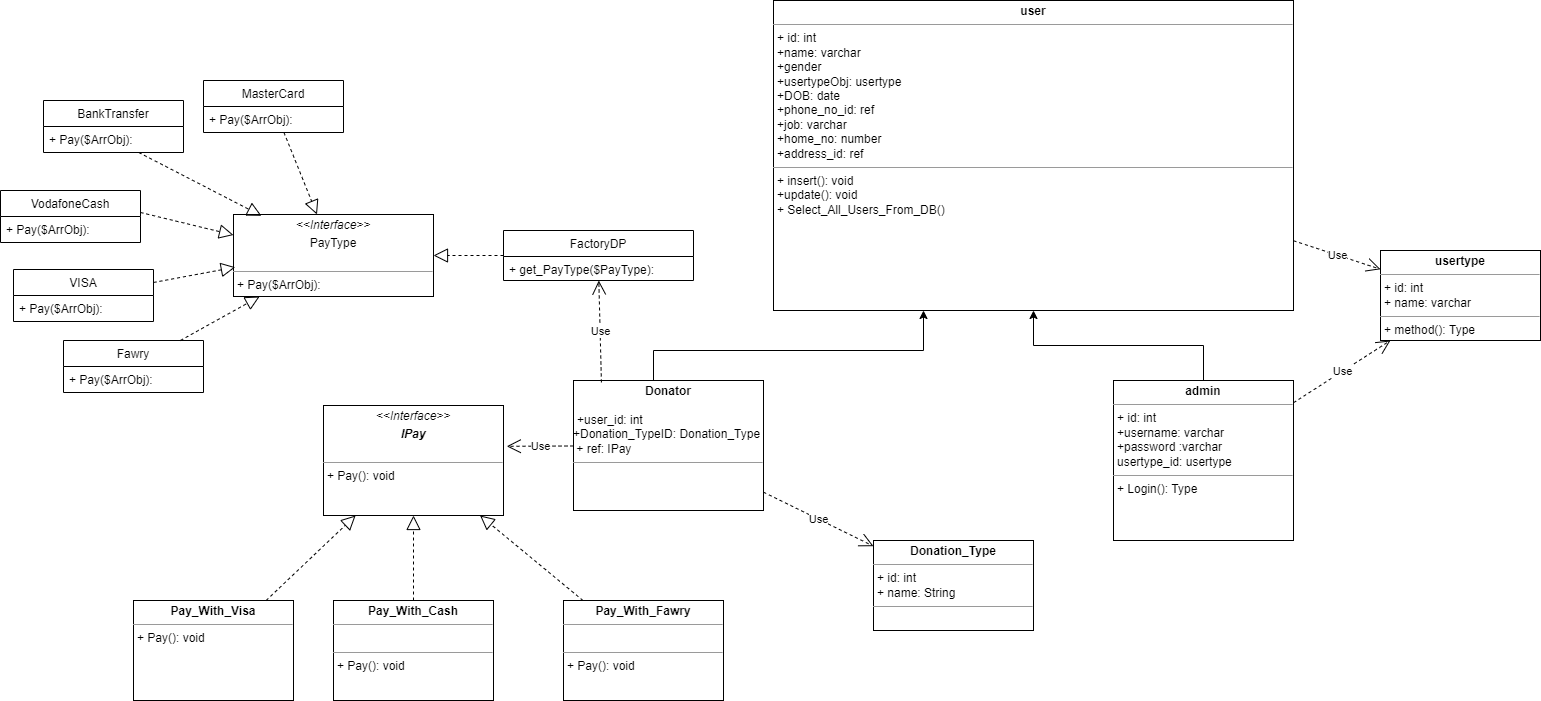

The diagram above was exported from draw.io. Its source (the exported page's mxGraphModel, read from the mxfile embedded in the PNG):
<mxGraphModel dx="2249" dy="772" grid="1" gridSize="10" guides="1" tooltips="1" connect="1" arrows="1" fold="1" page="1" pageScale="1" pageWidth="827" pageHeight="1169" math="0" shadow="0">
  <root>
    <mxCell id="WIyWlLk6GJQsqaUBKTNV-0" />
    <mxCell id="WIyWlLk6GJQsqaUBKTNV-1" parent="WIyWlLk6GJQsqaUBKTNV-0" />
    <mxCell id="XO9tz-JUqERLmRKJkrH0-0" value="&lt;p style=&quot;margin: 0px ; margin-top: 4px ; text-align: center&quot;&gt;&lt;b&gt;user&lt;/b&gt;&lt;/p&gt;&lt;hr size=&quot;1&quot;&gt;&lt;p style=&quot;margin: 0px ; margin-left: 4px&quot;&gt;+ id: int&lt;/p&gt;&lt;p style=&quot;margin: 0px ; margin-left: 4px&quot;&gt;+name: varchar&lt;/p&gt;&lt;p style=&quot;margin: 0px ; margin-left: 4px&quot;&gt;+gender&lt;/p&gt;&lt;p style=&quot;margin: 0px ; margin-left: 4px&quot;&gt;+usertypeObj: usertype&lt;/p&gt;&lt;p style=&quot;margin: 0px ; margin-left: 4px&quot;&gt;+DOB: date&lt;/p&gt;&lt;p style=&quot;margin: 0px ; margin-left: 4px&quot;&gt;+phone_no_id: ref&lt;/p&gt;&lt;p style=&quot;margin: 0px ; margin-left: 4px&quot;&gt;+job: varchar&lt;/p&gt;&lt;p style=&quot;margin: 0px ; margin-left: 4px&quot;&gt;+home_no: number&lt;/p&gt;&lt;p style=&quot;margin: 0px ; margin-left: 4px&quot;&gt;+address_id: ref&lt;/p&gt;&lt;hr size=&quot;1&quot;&gt;&lt;p style=&quot;margin: 0px ; margin-left: 4px&quot;&gt;&lt;span&gt;+ insert(): void&lt;/span&gt;&lt;br&gt;&lt;/p&gt;&lt;p style=&quot;margin: 0px ; margin-left: 4px&quot;&gt;+update(): void&lt;/p&gt;&lt;p style=&quot;margin: 0px ; margin-left: 4px&quot;&gt;+ Select_All_Users_From_DB()&lt;/p&gt;" style="verticalAlign=top;align=left;overflow=fill;fontSize=12;fontFamily=Helvetica;html=1;" parent="WIyWlLk6GJQsqaUBKTNV-1" vertex="1">
      <mxGeometry x="220" y="20" width="520" height="310" as="geometry" />
    </mxCell>
    <mxCell id="XO9tz-JUqERLmRKJkrH0-6" style="edgeStyle=orthogonalEdgeStyle;rounded=0;orthogonalLoop=1;jettySize=auto;html=1;" parent="WIyWlLk6GJQsqaUBKTNV-1" source="XO9tz-JUqERLmRKJkrH0-5" target="XO9tz-JUqERLmRKJkrH0-0" edge="1">
      <mxGeometry relative="1" as="geometry">
        <Array as="points">
          <mxPoint x="100" y="370" />
          <mxPoint x="370" y="370" />
        </Array>
      </mxGeometry>
    </mxCell>
    <mxCell id="XO9tz-JUqERLmRKJkrH0-5" value="&lt;p style=&quot;margin: 0px ; margin-top: 4px ; text-align: center&quot;&gt;&lt;b&gt;Donator&lt;/b&gt;&lt;/p&gt;&lt;p style=&quot;margin: 0px ; margin-left: 4px&quot;&gt;&lt;br&gt;&lt;/p&gt;&lt;p style=&quot;margin: 0px ; margin-left: 4px&quot;&gt;+user_id: int&lt;/p&gt;+Donation_TypeID: Donation_Type&lt;br&gt;&amp;nbsp;+ ref: IPay&lt;br&gt;&lt;hr size=&quot;1&quot;&gt;&lt;p style=&quot;margin: 0px ; margin-left: 4px&quot;&gt;&lt;br&gt;&lt;/p&gt;" style="verticalAlign=top;align=left;overflow=fill;fontSize=12;fontFamily=Helvetica;html=1;" parent="WIyWlLk6GJQsqaUBKTNV-1" vertex="1">
      <mxGeometry x="20" y="400" width="190" height="130" as="geometry" />
    </mxCell>
    <mxCell id="XO9tz-JUqERLmRKJkrH0-7" value="&lt;p style=&quot;margin: 0px ; margin-top: 4px ; text-align: center&quot;&gt;&lt;b&gt;Donation_Type&lt;/b&gt;&lt;/p&gt;&lt;hr size=&quot;1&quot;&gt;&lt;p style=&quot;margin: 0px ; margin-left: 4px&quot;&gt;+ id: int&lt;/p&gt;&lt;p style=&quot;margin: 0px ; margin-left: 4px&quot;&gt;+ name: String&lt;/p&gt;&lt;hr size=&quot;1&quot;&gt;&lt;p style=&quot;margin: 0px ; margin-left: 4px&quot;&gt;&lt;br&gt;&lt;/p&gt;" style="verticalAlign=top;align=left;overflow=fill;fontSize=12;fontFamily=Helvetica;html=1;" parent="WIyWlLk6GJQsqaUBKTNV-1" vertex="1">
      <mxGeometry x="320" y="560" width="160" height="90" as="geometry" />
    </mxCell>
    <mxCell id="XO9tz-JUqERLmRKJkrH0-8" value="&lt;p style=&quot;margin: 0px ; margin-top: 4px ; text-align: center&quot;&gt;&lt;i&gt;&amp;lt;&amp;lt;Interface&amp;gt;&amp;gt;&lt;/i&gt;&lt;/p&gt;&lt;p style=&quot;margin: 0px ; margin-top: 4px ; text-align: center&quot;&gt;&lt;i&gt;&lt;b&gt;IPay&lt;/b&gt;&lt;/i&gt;&lt;br&gt;&lt;/p&gt;&lt;p style=&quot;margin: 0px ; margin-left: 4px&quot;&gt;&lt;br&gt;&lt;/p&gt;&lt;hr size=&quot;1&quot;&gt;&lt;p style=&quot;margin: 0px ; margin-left: 4px&quot;&gt;+ Pay(): void&lt;/p&gt;" style="verticalAlign=top;align=left;overflow=fill;fontSize=12;fontFamily=Helvetica;html=1;" parent="WIyWlLk6GJQsqaUBKTNV-1" vertex="1">
      <mxGeometry x="-230" y="425" width="180" height="110" as="geometry" />
    </mxCell>
    <mxCell id="XO9tz-JUqERLmRKJkrH0-16" style="edgeStyle=orthogonalEdgeStyle;rounded=0;orthogonalLoop=1;jettySize=auto;html=1;" parent="WIyWlLk6GJQsqaUBKTNV-1" source="XO9tz-JUqERLmRKJkrH0-14" target="XO9tz-JUqERLmRKJkrH0-0" edge="1">
      <mxGeometry relative="1" as="geometry" />
    </mxCell>
    <mxCell id="XO9tz-JUqERLmRKJkrH0-14" value="&lt;p style=&quot;margin: 0px ; margin-top: 4px ; text-align: center&quot;&gt;&lt;b&gt;admin&lt;/b&gt;&lt;/p&gt;&lt;hr size=&quot;1&quot;&gt;&lt;p style=&quot;margin: 0px ; margin-left: 4px&quot;&gt;+ id: int&lt;/p&gt;&lt;p style=&quot;margin: 0px ; margin-left: 4px&quot;&gt;+username: varchar&lt;/p&gt;&lt;p style=&quot;margin: 0px ; margin-left: 4px&quot;&gt;+password :varchar&lt;/p&gt;&lt;p style=&quot;margin: 0px ; margin-left: 4px&quot;&gt;usertype_id: usertype&lt;/p&gt;&lt;hr size=&quot;1&quot;&gt;&lt;p style=&quot;margin: 0px ; margin-left: 4px&quot;&gt;+ Login(): Type&lt;/p&gt;" style="verticalAlign=top;align=left;overflow=fill;fontSize=12;fontFamily=Helvetica;html=1;" parent="WIyWlLk6GJQsqaUBKTNV-1" vertex="1">
      <mxGeometry x="560" y="400" width="180" height="160" as="geometry" />
    </mxCell>
    <mxCell id="XO9tz-JUqERLmRKJkrH0-17" value="&lt;p style=&quot;margin: 0px ; margin-top: 4px ; text-align: center&quot;&gt;&lt;b&gt;usertype&lt;/b&gt;&lt;/p&gt;&lt;hr size=&quot;1&quot;&gt;&lt;p style=&quot;margin: 0px ; margin-left: 4px&quot;&gt;+ id: int&lt;/p&gt;&lt;p style=&quot;margin: 0px ; margin-left: 4px&quot;&gt;+ name: varchar&lt;/p&gt;&lt;hr size=&quot;1&quot;&gt;&lt;p style=&quot;margin: 0px ; margin-left: 4px&quot;&gt;+ method(): Type&lt;/p&gt;" style="verticalAlign=top;align=left;overflow=fill;fontSize=12;fontFamily=Helvetica;html=1;" parent="WIyWlLk6GJQsqaUBKTNV-1" vertex="1">
      <mxGeometry x="827" y="270" width="160" height="90" as="geometry" />
    </mxCell>
    <mxCell id="XO9tz-JUqERLmRKJkrH0-21" value="&lt;p style=&quot;margin: 0px ; margin-top: 4px ; text-align: center&quot;&gt;&lt;b&gt;Pay_With_Cash&lt;/b&gt;&lt;/p&gt;&lt;hr size=&quot;1&quot;&gt;&lt;p style=&quot;margin: 0px ; margin-left: 4px&quot;&gt;&lt;br&gt;&lt;/p&gt;&lt;hr size=&quot;1&quot;&gt;&lt;p style=&quot;margin: 0px ; margin-left: 4px&quot;&gt;+ Pay(): void&lt;/p&gt;" style="verticalAlign=top;align=left;overflow=fill;fontSize=12;fontFamily=Helvetica;html=1;" parent="WIyWlLk6GJQsqaUBKTNV-1" vertex="1">
      <mxGeometry x="-220" y="620" width="160" height="100" as="geometry" />
    </mxCell>
    <mxCell id="XO9tz-JUqERLmRKJkrH0-22" value="&lt;p style=&quot;margin: 0px ; margin-top: 4px ; text-align: center&quot;&gt;&lt;b&gt;Pay_With_Fawry&lt;/b&gt;&lt;/p&gt;&lt;hr size=&quot;1&quot;&gt;&lt;p style=&quot;margin: 0px ; margin-left: 4px&quot;&gt;&lt;br&gt;&lt;/p&gt;&lt;hr size=&quot;1&quot;&gt;&lt;p style=&quot;margin: 0px ; margin-left: 4px&quot;&gt;+ Pay(): void&lt;/p&gt;" style="verticalAlign=top;align=left;overflow=fill;fontSize=12;fontFamily=Helvetica;html=1;" parent="WIyWlLk6GJQsqaUBKTNV-1" vertex="1">
      <mxGeometry x="10" y="620" width="160" height="100" as="geometry" />
    </mxCell>
    <mxCell id="XO9tz-JUqERLmRKJkrH0-23" value="&lt;p style=&quot;margin: 0px ; margin-top: 4px ; text-align: center&quot;&gt;&lt;b&gt;Pay_With_Visa&lt;/b&gt;&lt;/p&gt;&lt;hr size=&quot;1&quot;&gt;&lt;p style=&quot;margin: 0px ; margin-left: 4px&quot;&gt;&lt;/p&gt;&lt;p style=&quot;margin: 0px ; margin-left: 4px&quot;&gt;+ Pay(): void&lt;/p&gt;" style="verticalAlign=top;align=left;overflow=fill;fontSize=12;fontFamily=Helvetica;html=1;" parent="WIyWlLk6GJQsqaUBKTNV-1" vertex="1">
      <mxGeometry x="-420" y="620" width="160" height="100" as="geometry" />
    </mxCell>
    <mxCell id="XO9tz-JUqERLmRKJkrH0-24" value="" style="endArrow=block;dashed=1;endFill=0;endSize=12;html=1;rounded=0;" parent="WIyWlLk6GJQsqaUBKTNV-1" source="XO9tz-JUqERLmRKJkrH0-23" target="XO9tz-JUqERLmRKJkrH0-8" edge="1">
      <mxGeometry width="160" relative="1" as="geometry">
        <mxPoint x="-350" y="585" as="sourcePoint" />
        <mxPoint x="-190" y="585" as="targetPoint" />
      </mxGeometry>
    </mxCell>
    <mxCell id="XO9tz-JUqERLmRKJkrH0-25" value="" style="endArrow=block;dashed=1;endFill=0;endSize=12;html=1;rounded=0;" parent="WIyWlLk6GJQsqaUBKTNV-1" source="XO9tz-JUqERLmRKJkrH0-21" target="XO9tz-JUqERLmRKJkrH0-8" edge="1">
      <mxGeometry width="160" relative="1" as="geometry">
        <mxPoint x="-277.3684210526317" y="630" as="sourcePoint" />
        <mxPoint x="-187.89473684210543" y="545" as="targetPoint" />
      </mxGeometry>
    </mxCell>
    <mxCell id="XO9tz-JUqERLmRKJkrH0-26" value="" style="endArrow=block;dashed=1;endFill=0;endSize=12;html=1;rounded=0;" parent="WIyWlLk6GJQsqaUBKTNV-1" source="XO9tz-JUqERLmRKJkrH0-22" target="XO9tz-JUqERLmRKJkrH0-8" edge="1">
      <mxGeometry width="160" relative="1" as="geometry">
        <mxPoint x="-267.3684210526317" y="640" as="sourcePoint" />
        <mxPoint x="-177.89473684210543" y="555" as="targetPoint" />
      </mxGeometry>
    </mxCell>
    <mxCell id="XO9tz-JUqERLmRKJkrH0-27" value="Use" style="endArrow=open;endSize=12;dashed=1;html=1;rounded=0;entryX=1.018;entryY=0.371;entryDx=0;entryDy=0;entryPerimeter=0;" parent="WIyWlLk6GJQsqaUBKTNV-1" source="XO9tz-JUqERLmRKJkrH0-5" target="XO9tz-JUqERLmRKJkrH0-8" edge="1">
      <mxGeometry width="160" relative="1" as="geometry">
        <mxPoint x="110" y="670" as="sourcePoint" />
        <mxPoint x="270" y="670" as="targetPoint" />
      </mxGeometry>
    </mxCell>
    <mxCell id="XO9tz-JUqERLmRKJkrH0-28" value="Use" style="endArrow=open;endSize=12;dashed=1;html=1;rounded=0;" parent="WIyWlLk6GJQsqaUBKTNV-1" source="XO9tz-JUqERLmRKJkrH0-14" target="XO9tz-JUqERLmRKJkrH0-17" edge="1">
      <mxGeometry width="160" relative="1" as="geometry">
        <mxPoint x="520" y="460" as="sourcePoint" />
        <mxPoint x="680" y="460" as="targetPoint" />
      </mxGeometry>
    </mxCell>
    <mxCell id="XO9tz-JUqERLmRKJkrH0-29" value="Use" style="endArrow=open;endSize=12;dashed=1;html=1;rounded=0;" parent="WIyWlLk6GJQsqaUBKTNV-1" source="XO9tz-JUqERLmRKJkrH0-0" target="XO9tz-JUqERLmRKJkrH0-17" edge="1">
      <mxGeometry width="160" relative="1" as="geometry">
        <mxPoint x="570" y="350" as="sourcePoint" />
        <mxPoint x="730" y="350" as="targetPoint" />
      </mxGeometry>
    </mxCell>
    <mxCell id="XO9tz-JUqERLmRKJkrH0-30" value="Use" style="endArrow=open;endSize=12;dashed=1;html=1;rounded=0;" parent="WIyWlLk6GJQsqaUBKTNV-1" source="XO9tz-JUqERLmRKJkrH0-5" target="XO9tz-JUqERLmRKJkrH0-7" edge="1">
      <mxGeometry width="160" relative="1" as="geometry">
        <mxPoint x="300" y="560" as="sourcePoint" />
        <mxPoint x="460" y="560" as="targetPoint" />
      </mxGeometry>
    </mxCell>
    <mxCell id="WD1qzaqCX_pIzQ1h74YZ-7" value="&lt;p style=&quot;margin: 0px ; margin-top: 4px ; text-align: center&quot;&gt;&lt;i&gt;&amp;lt;&amp;lt;Interface&amp;gt;&amp;gt;&lt;/i&gt;&lt;/p&gt;&lt;p style=&quot;margin: 0px ; margin-top: 4px ; text-align: center&quot;&gt;PayType&lt;br&gt;&lt;/p&gt;&lt;p style=&quot;margin: 0px ; margin-left: 4px&quot;&gt;&lt;br&gt;&lt;/p&gt;&lt;hr size=&quot;1&quot;&gt;&lt;p style=&quot;margin: 0px ; margin-left: 4px&quot;&gt;+ Pay($ArrObj):&lt;br style=&quot;padding: 0px ; margin: 0px&quot;&gt;&lt;/p&gt;" style="verticalAlign=top;align=left;overflow=fill;fontSize=12;fontFamily=Helvetica;html=1;" parent="WIyWlLk6GJQsqaUBKTNV-1" vertex="1">
      <mxGeometry x="-320" y="234" width="200" height="82" as="geometry" />
    </mxCell>
    <mxCell id="WD1qzaqCX_pIzQ1h74YZ-15" value="" style="endArrow=block;dashed=1;endFill=0;endSize=12;html=1;rounded=0;" parent="WIyWlLk6GJQsqaUBKTNV-1" source="WD1qzaqCX_pIzQ1h74YZ-28" target="WD1qzaqCX_pIzQ1h74YZ-7" edge="1">
      <mxGeometry width="160" relative="1" as="geometry">
        <mxPoint x="-190" y="190" as="sourcePoint" />
        <mxPoint x="-150" y="210" as="targetPoint" />
      </mxGeometry>
    </mxCell>
    <mxCell id="WD1qzaqCX_pIzQ1h74YZ-19" value="Use" style="endArrow=open;endSize=12;dashed=1;html=1;rounded=0;exitX=0.147;exitY=0.015;exitDx=0;exitDy=0;exitPerimeter=0;" parent="WIyWlLk6GJQsqaUBKTNV-1" source="XO9tz-JUqERLmRKJkrH0-5" target="WD1qzaqCX_pIzQ1h74YZ-29" edge="1">
      <mxGeometry width="160" relative="1" as="geometry">
        <mxPoint x="300" y="470" as="sourcePoint" />
        <mxPoint x="-100" y="330" as="targetPoint" />
      </mxGeometry>
    </mxCell>
    <mxCell id="WD1qzaqCX_pIzQ1h74YZ-20" value="VodafoneCash" style="swimlane;fontStyle=0;childLayout=stackLayout;horizontal=1;startSize=26;fillColor=none;horizontalStack=0;resizeParent=1;resizeParentMax=0;resizeLast=0;collapsible=1;marginBottom=0;" parent="WIyWlLk6GJQsqaUBKTNV-1" vertex="1">
      <mxGeometry x="-553" y="210" width="140" height="52" as="geometry" />
    </mxCell>
    <mxCell id="WD1qzaqCX_pIzQ1h74YZ-21" value="+ Pay($ArrObj):" style="text;strokeColor=none;fillColor=none;align=left;verticalAlign=top;spacingLeft=4;spacingRight=4;overflow=hidden;rotatable=0;points=[[0,0.5],[1,0.5]];portConstraint=eastwest;" parent="WD1qzaqCX_pIzQ1h74YZ-20" vertex="1">
      <mxGeometry y="26" width="140" height="26" as="geometry" />
    </mxCell>
    <mxCell id="WD1qzaqCX_pIzQ1h74YZ-24" value="Fawry" style="swimlane;fontStyle=0;childLayout=stackLayout;horizontal=1;startSize=26;fillColor=none;horizontalStack=0;resizeParent=1;resizeParentMax=0;resizeLast=0;collapsible=1;marginBottom=0;" parent="WIyWlLk6GJQsqaUBKTNV-1" vertex="1">
      <mxGeometry x="-490" y="360" width="140" height="52" as="geometry" />
    </mxCell>
    <mxCell id="WD1qzaqCX_pIzQ1h74YZ-34" value="+ Pay($ArrObj):" style="text;strokeColor=none;fillColor=none;align=left;verticalAlign=top;spacingLeft=4;spacingRight=4;overflow=hidden;rotatable=0;points=[[0,0.5],[1,0.5]];portConstraint=eastwest;" parent="WD1qzaqCX_pIzQ1h74YZ-24" vertex="1">
      <mxGeometry y="26" width="140" height="26" as="geometry" />
    </mxCell>
    <mxCell id="WD1qzaqCX_pIzQ1h74YZ-28" value="FactoryDP" style="swimlane;fontStyle=0;childLayout=stackLayout;horizontal=1;startSize=26;fillColor=none;horizontalStack=0;resizeParent=1;resizeParentMax=0;resizeLast=0;collapsible=1;marginBottom=0;" parent="WIyWlLk6GJQsqaUBKTNV-1" vertex="1">
      <mxGeometry x="-50" y="250" width="190" height="50" as="geometry" />
    </mxCell>
    <mxCell id="WD1qzaqCX_pIzQ1h74YZ-29" value="+ get_PayType($PayType): " style="text;strokeColor=none;fillColor=none;align=left;verticalAlign=top;spacingLeft=4;spacingRight=4;overflow=hidden;rotatable=0;points=[[0,0.5],[1,0.5]];portConstraint=eastwest;" parent="WD1qzaqCX_pIzQ1h74YZ-28" vertex="1">
      <mxGeometry y="26" width="190" height="24" as="geometry" />
    </mxCell>
    <mxCell id="WD1qzaqCX_pIzQ1h74YZ-33" value="" style="endArrow=block;dashed=1;endFill=0;endSize=12;html=1;rounded=0;exitX=1;exitY=-0.154;exitDx=0;exitDy=0;exitPerimeter=0;entryX=0;entryY=0.25;entryDx=0;entryDy=0;" parent="WIyWlLk6GJQsqaUBKTNV-1" source="WD1qzaqCX_pIzQ1h74YZ-21" target="WD1qzaqCX_pIzQ1h74YZ-7" edge="1">
      <mxGeometry width="160" relative="1" as="geometry">
        <mxPoint x="-350" y="190" as="sourcePoint" />
        <mxPoint x="-320" y="237" as="targetPoint" />
      </mxGeometry>
    </mxCell>
    <mxCell id="WD1qzaqCX_pIzQ1h74YZ-36" value="VISA" style="swimlane;fontStyle=0;childLayout=stackLayout;horizontal=1;startSize=26;fillColor=none;horizontalStack=0;resizeParent=1;resizeParentMax=0;resizeLast=0;collapsible=1;marginBottom=0;" parent="WIyWlLk6GJQsqaUBKTNV-1" vertex="1">
      <mxGeometry x="-540" y="289" width="140" height="52" as="geometry" />
    </mxCell>
    <mxCell id="WD1qzaqCX_pIzQ1h74YZ-37" value="+ Pay($ArrObj):" style="text;strokeColor=none;fillColor=none;align=left;verticalAlign=top;spacingLeft=4;spacingRight=4;overflow=hidden;rotatable=0;points=[[0,0.5],[1,0.5]];portConstraint=eastwest;" parent="WD1qzaqCX_pIzQ1h74YZ-36" vertex="1">
      <mxGeometry y="26" width="140" height="26" as="geometry" />
    </mxCell>
    <mxCell id="WD1qzaqCX_pIzQ1h74YZ-38" value="BankTransfer" style="swimlane;fontStyle=0;childLayout=stackLayout;horizontal=1;startSize=26;fillColor=none;horizontalStack=0;resizeParent=1;resizeParentMax=0;resizeLast=0;collapsible=1;marginBottom=0;" parent="WIyWlLk6GJQsqaUBKTNV-1" vertex="1">
      <mxGeometry x="-510" y="120" width="140" height="52" as="geometry" />
    </mxCell>
    <mxCell id="WD1qzaqCX_pIzQ1h74YZ-39" value="+ Pay($ArrObj):" style="text;strokeColor=none;fillColor=none;align=left;verticalAlign=top;spacingLeft=4;spacingRight=4;overflow=hidden;rotatable=0;points=[[0,0.5],[1,0.5]];portConstraint=eastwest;" parent="WD1qzaqCX_pIzQ1h74YZ-38" vertex="1">
      <mxGeometry y="26" width="140" height="26" as="geometry" />
    </mxCell>
    <mxCell id="WD1qzaqCX_pIzQ1h74YZ-40" value="" style="endArrow=block;dashed=1;endFill=0;endSize=12;html=1;rounded=0;entryX=0.009;entryY=0.643;entryDx=0;entryDy=0;entryPerimeter=0;" parent="WIyWlLk6GJQsqaUBKTNV-1" source="WD1qzaqCX_pIzQ1h74YZ-36" target="WD1qzaqCX_pIzQ1h74YZ-7" edge="1">
      <mxGeometry width="160" relative="1" as="geometry">
        <mxPoint x="-440" y="230" as="sourcePoint" />
        <mxPoint x="-380" y="270" as="targetPoint" />
      </mxGeometry>
    </mxCell>
    <mxCell id="WD1qzaqCX_pIzQ1h74YZ-41" value="" style="endArrow=block;dashed=1;endFill=0;endSize=12;html=1;rounded=0;entryX=0.14;entryY=0.016;entryDx=0;entryDy=0;entryPerimeter=0;" parent="WIyWlLk6GJQsqaUBKTNV-1" source="WD1qzaqCX_pIzQ1h74YZ-39" target="WD1qzaqCX_pIzQ1h74YZ-7" edge="1">
      <mxGeometry width="160" relative="1" as="geometry">
        <mxPoint x="-320" y="110" as="sourcePoint" />
        <mxPoint x="-270" y="230" as="targetPoint" />
      </mxGeometry>
    </mxCell>
    <mxCell id="WD1qzaqCX_pIzQ1h74YZ-42" value="MasterCard" style="swimlane;fontStyle=0;childLayout=stackLayout;horizontal=1;startSize=26;fillColor=none;horizontalStack=0;resizeParent=1;resizeParentMax=0;resizeLast=0;collapsible=1;marginBottom=0;" parent="WIyWlLk6GJQsqaUBKTNV-1" vertex="1">
      <mxGeometry x="-350" y="100" width="140" height="52" as="geometry" />
    </mxCell>
    <mxCell id="WD1qzaqCX_pIzQ1h74YZ-43" value="+ Pay($ArrObj):" style="text;strokeColor=none;fillColor=none;align=left;verticalAlign=top;spacingLeft=4;spacingRight=4;overflow=hidden;rotatable=0;points=[[0,0.5],[1,0.5]];portConstraint=eastwest;" parent="WD1qzaqCX_pIzQ1h74YZ-42" vertex="1">
      <mxGeometry y="26" width="140" height="26" as="geometry" />
    </mxCell>
    <mxCell id="WD1qzaqCX_pIzQ1h74YZ-44" value="" style="endArrow=block;dashed=1;endFill=0;endSize=12;html=1;rounded=0;" parent="WIyWlLk6GJQsqaUBKTNV-1" source="WD1qzaqCX_pIzQ1h74YZ-42" target="WD1qzaqCX_pIzQ1h74YZ-7" edge="1">
      <mxGeometry width="160" relative="1" as="geometry">
        <mxPoint x="-20" y="40" as="sourcePoint" />
        <mxPoint x="-210" y="220" as="targetPoint" />
      </mxGeometry>
    </mxCell>
    <mxCell id="WD1qzaqCX_pIzQ1h74YZ-47" value="" style="endArrow=block;dashed=1;endFill=0;endSize=12;html=1;rounded=0;" parent="WIyWlLk6GJQsqaUBKTNV-1" source="WD1qzaqCX_pIzQ1h74YZ-24" target="WD1qzaqCX_pIzQ1h74YZ-7" edge="1">
      <mxGeometry width="160" relative="1" as="geometry">
        <mxPoint x="30" y="90" as="sourcePoint" />
        <mxPoint x="-260" y="290" as="targetPoint" />
      </mxGeometry>
    </mxCell>
  </root>
</mxGraphModel>